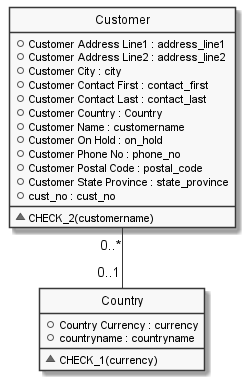

The diagram above was rendered by PlantUML. Its source (embedded in the PNG):
@startuml

hide circle
hide stereotype
hide empty members
skinparam monochrome true
skinparam linetype ortho
skinparam backgroundColor transparent
set namespaceSeparator ::

class "Country" as Country  {
  +Country Currency : currency
  +countryname : countryname
  __
  ~CHECK_1(currency)
  }

class "Customer" as Customer  {
  +Customer Address Line1 : address_line1
  +Customer Address Line2 : address_line2
  +Customer City : city
  +Customer Contact First : contact_first
  +Customer Contact Last : contact_last
  +Customer Country : Country
  +Customer Name : customername
  +Customer On Hold : on_hold
  +Customer Phone No : phone_no
  +Customer Postal Code : postal_code
  +Customer State Province : state_province
  +cust_no : cust_no
  __
  ~CHECK_2(customername)
  }

  ' Class relationships:
  Customer "0..*" -- "0..1" Country
@enduml